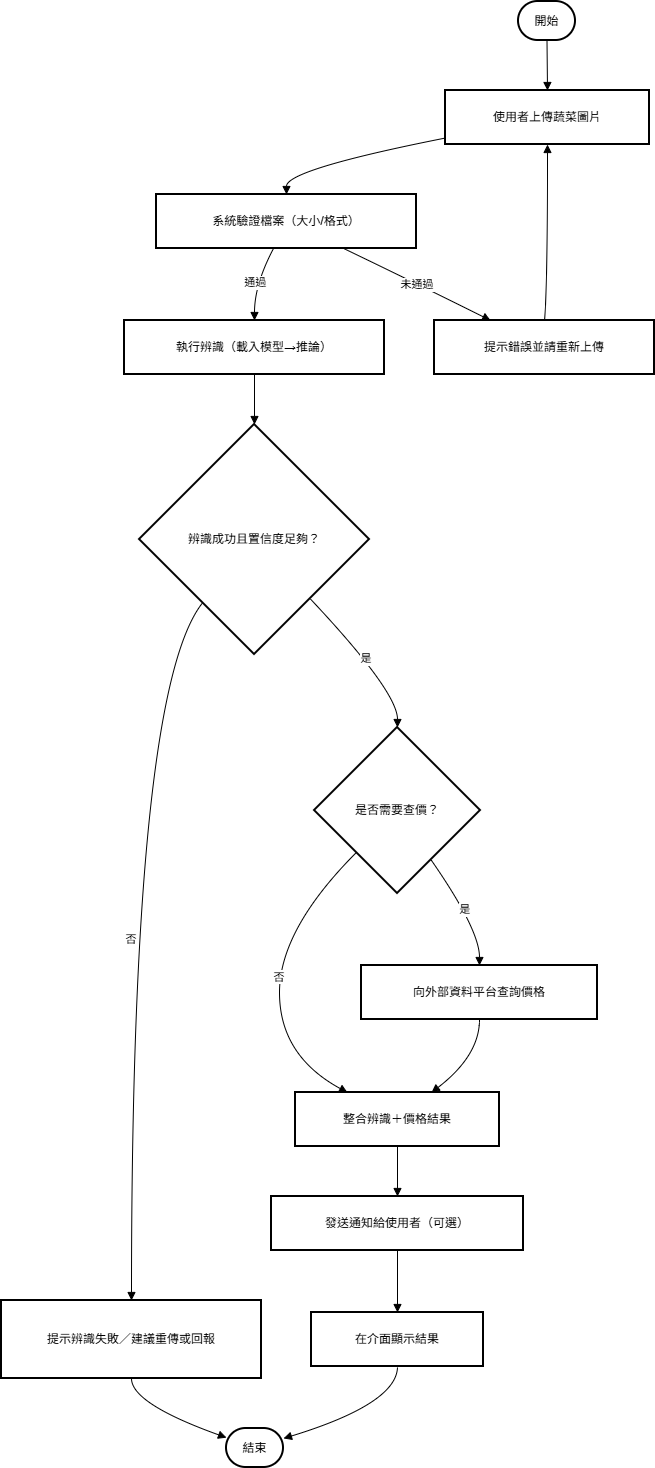

The diagram above was exported from draw.io. Its source (the exported page's mxGraphModel, read from the mxfile embedded in the PNG):
<mxGraphModel dx="1281" dy="562" grid="1" gridSize="10" guides="1" tooltips="1" connect="1" arrows="1" fold="1" page="1" pageScale="1" pageWidth="2336" pageHeight="1654" math="0" shadow="0">
  <root>
    <mxCell id="0" />
    <mxCell id="1" parent="0" />
    <mxCell id="OicKq3-90AvPM4lvHejE-1" value="開始" style="rounded=1;whiteSpace=wrap;arcSize=50;strokeWidth=2;" vertex="1" parent="1">
      <mxGeometry x="537" y="20" width="57" height="39" as="geometry" />
    </mxCell>
    <mxCell id="OicKq3-90AvPM4lvHejE-2" value="使用者上傳蔬菜圖片" style="whiteSpace=wrap;strokeWidth=2;" vertex="1" parent="1">
      <mxGeometry x="464" y="109" width="204" height="54" as="geometry" />
    </mxCell>
    <mxCell id="OicKq3-90AvPM4lvHejE-3" value="系統驗證檔案（大小/格式）" style="whiteSpace=wrap;strokeWidth=2;" vertex="1" parent="1">
      <mxGeometry x="175" y="213" width="260" height="54" as="geometry" />
    </mxCell>
    <mxCell id="OicKq3-90AvPM4lvHejE-4" value="執行辨識（載入模型→推論）" style="whiteSpace=wrap;strokeWidth=2;" vertex="1" parent="1">
      <mxGeometry x="143" y="339" width="260" height="54" as="geometry" />
    </mxCell>
    <mxCell id="OicKq3-90AvPM4lvHejE-5" value="提示錯誤並請重新上傳" style="whiteSpace=wrap;strokeWidth=2;" vertex="1" parent="1">
      <mxGeometry x="453" y="339" width="220" height="54" as="geometry" />
    </mxCell>
    <mxCell id="OicKq3-90AvPM4lvHejE-6" value="辨識成功且置信度足夠？" style="rhombus;strokeWidth=2;whiteSpace=wrap;" vertex="1" parent="1">
      <mxGeometry x="158" y="443" width="230" height="230" as="geometry" />
    </mxCell>
    <mxCell id="OicKq3-90AvPM4lvHejE-7" value="是否需要查價？" style="rhombus;strokeWidth=2;whiteSpace=wrap;" vertex="1" parent="1">
      <mxGeometry x="333" y="746" width="166" height="166" as="geometry" />
    </mxCell>
    <mxCell id="OicKq3-90AvPM4lvHejE-8" value="提示辨識失敗／建議重傳或回報" style="whiteSpace=wrap;strokeWidth=2;" vertex="1" parent="1">
      <mxGeometry x="20" y="1319" width="260" height="78" as="geometry" />
    </mxCell>
    <mxCell id="OicKq3-90AvPM4lvHejE-9" value="結束" style="rounded=1;whiteSpace=wrap;arcSize=50;strokeWidth=2;" vertex="1" parent="1">
      <mxGeometry x="245" y="1447" width="57" height="39" as="geometry" />
    </mxCell>
    <mxCell id="OicKq3-90AvPM4lvHejE-10" value="向外部資料平台查詢價格" style="whiteSpace=wrap;strokeWidth=2;" vertex="1" parent="1">
      <mxGeometry x="380" y="984" width="236" height="54" as="geometry" />
    </mxCell>
    <mxCell id="OicKq3-90AvPM4lvHejE-11" value="整合辨識＋價格結果" style="whiteSpace=wrap;strokeWidth=2;" vertex="1" parent="1">
      <mxGeometry x="314" y="1111" width="204" height="54" as="geometry" />
    </mxCell>
    <mxCell id="OicKq3-90AvPM4lvHejE-12" value="發送通知給使用者（可選）" style="whiteSpace=wrap;strokeWidth=2;" vertex="1" parent="1">
      <mxGeometry x="290" y="1215" width="252" height="54" as="geometry" />
    </mxCell>
    <mxCell id="OicKq3-90AvPM4lvHejE-13" value="在介面顯示結果" style="whiteSpace=wrap;strokeWidth=2;" vertex="1" parent="1">
      <mxGeometry x="330" y="1331" width="172" height="54" as="geometry" />
    </mxCell>
    <mxCell id="OicKq3-90AvPM4lvHejE-14" value="" style="curved=1;startArrow=none;endArrow=block;exitX=0.5;exitY=1;entryX=0.5;entryY=0;rounded=0;" edge="1" parent="1" source="OicKq3-90AvPM4lvHejE-1" target="OicKq3-90AvPM4lvHejE-2">
      <mxGeometry relative="1" as="geometry">
        <Array as="points" />
      </mxGeometry>
    </mxCell>
    <mxCell id="OicKq3-90AvPM4lvHejE-15" value="" style="curved=1;startArrow=none;endArrow=block;exitX=0;exitY=0.88;entryX=0.5;entryY=0;rounded=0;" edge="1" parent="1" source="OicKq3-90AvPM4lvHejE-2" target="OicKq3-90AvPM4lvHejE-3">
      <mxGeometry relative="1" as="geometry">
        <Array as="points">
          <mxPoint x="305" y="188" />
        </Array>
      </mxGeometry>
    </mxCell>
    <mxCell id="OicKq3-90AvPM4lvHejE-16" value="通過" style="curved=1;startArrow=none;endArrow=block;exitX=0.45;exitY=1;entryX=0.5;entryY=0.01;rounded=0;" edge="1" parent="1" source="OicKq3-90AvPM4lvHejE-3" target="OicKq3-90AvPM4lvHejE-4">
      <mxGeometry relative="1" as="geometry">
        <Array as="points">
          <mxPoint x="273" y="303" />
        </Array>
      </mxGeometry>
    </mxCell>
    <mxCell id="OicKq3-90AvPM4lvHejE-17" value="未通過" style="curved=1;startArrow=none;endArrow=block;exitX=0.72;exitY=1;entryX=0.26;entryY=0.01;rounded=0;" edge="1" parent="1" source="OicKq3-90AvPM4lvHejE-3" target="OicKq3-90AvPM4lvHejE-5">
      <mxGeometry relative="1" as="geometry">
        <Array as="points">
          <mxPoint x="437" y="303" />
        </Array>
      </mxGeometry>
    </mxCell>
    <mxCell id="OicKq3-90AvPM4lvHejE-18" value="" style="curved=1;startArrow=none;endArrow=block;exitX=0.5;exitY=0.01;entryX=0.5;entryY=1;rounded=0;" edge="1" parent="1" source="OicKq3-90AvPM4lvHejE-5" target="OicKq3-90AvPM4lvHejE-2">
      <mxGeometry relative="1" as="geometry">
        <Array as="points">
          <mxPoint x="566" y="303" />
        </Array>
      </mxGeometry>
    </mxCell>
    <mxCell id="OicKq3-90AvPM4lvHejE-19" value="" style="curved=1;startArrow=none;endArrow=block;exitX=0.5;exitY=1.01;entryX=0.5;entryY=0;rounded=0;" edge="1" parent="1" source="OicKq3-90AvPM4lvHejE-4" target="OicKq3-90AvPM4lvHejE-6">
      <mxGeometry relative="1" as="geometry">
        <Array as="points" />
      </mxGeometry>
    </mxCell>
    <mxCell id="OicKq3-90AvPM4lvHejE-20" value="是" style="curved=1;startArrow=none;endArrow=block;exitX=0.97;exitY=1;entryX=0.5;entryY=0;rounded=0;" edge="1" parent="1" source="OicKq3-90AvPM4lvHejE-6" target="OicKq3-90AvPM4lvHejE-7">
      <mxGeometry relative="1" as="geometry">
        <Array as="points">
          <mxPoint x="416" y="710" />
        </Array>
      </mxGeometry>
    </mxCell>
    <mxCell id="OicKq3-90AvPM4lvHejE-21" value="否" style="curved=1;startArrow=none;endArrow=block;exitX=0.09;exitY=1;entryX=0.5;entryY=-0.01;rounded=0;" edge="1" parent="1" source="OicKq3-90AvPM4lvHejE-6" target="OicKq3-90AvPM4lvHejE-8">
      <mxGeometry relative="1" as="geometry">
        <Array as="points">
          <mxPoint x="150" y="710" />
        </Array>
      </mxGeometry>
    </mxCell>
    <mxCell id="OicKq3-90AvPM4lvHejE-22" value="" style="curved=1;startArrow=none;endArrow=block;exitX=0.5;exitY=0.99;entryX=-0.01;entryY=0.23;rounded=0;" edge="1" parent="1" source="OicKq3-90AvPM4lvHejE-8" target="OicKq3-90AvPM4lvHejE-9">
      <mxGeometry relative="1" as="geometry">
        <Array as="points">
          <mxPoint x="150" y="1422" />
        </Array>
      </mxGeometry>
    </mxCell>
    <mxCell id="OicKq3-90AvPM4lvHejE-23" value="是" style="curved=1;startArrow=none;endArrow=block;exitX=0.84;exitY=1;entryX=0.5;entryY=0;rounded=0;" edge="1" parent="1" source="OicKq3-90AvPM4lvHejE-7" target="OicKq3-90AvPM4lvHejE-10">
      <mxGeometry relative="1" as="geometry">
        <Array as="points">
          <mxPoint x="498" y="948" />
        </Array>
      </mxGeometry>
    </mxCell>
    <mxCell id="OicKq3-90AvPM4lvHejE-24" value="否" style="curved=1;startArrow=none;endArrow=block;exitX=0.01;exitY=1;entryX=0.25;entryY=-0.01;rounded=0;" edge="1" parent="1" source="OicKq3-90AvPM4lvHejE-7" target="OicKq3-90AvPM4lvHejE-11">
      <mxGeometry relative="1" as="geometry">
        <Array as="points">
          <mxPoint x="298" y="948" />
          <mxPoint x="298" y="1074" />
        </Array>
      </mxGeometry>
    </mxCell>
    <mxCell id="OicKq3-90AvPM4lvHejE-25" value="" style="curved=1;startArrow=none;endArrow=block;exitX=0.5;exitY=1;entryX=0.67;entryY=-0.01;rounded=0;" edge="1" parent="1" source="OicKq3-90AvPM4lvHejE-10" target="OicKq3-90AvPM4lvHejE-11">
      <mxGeometry relative="1" as="geometry">
        <Array as="points">
          <mxPoint x="498" y="1074" />
        </Array>
      </mxGeometry>
    </mxCell>
    <mxCell id="OicKq3-90AvPM4lvHejE-26" value="" style="curved=1;startArrow=none;endArrow=block;exitX=0.5;exitY=0.99;entryX=0.5;entryY=-0.01;rounded=0;" edge="1" parent="1" source="OicKq3-90AvPM4lvHejE-11" target="OicKq3-90AvPM4lvHejE-12">
      <mxGeometry relative="1" as="geometry">
        <Array as="points" />
      </mxGeometry>
    </mxCell>
    <mxCell id="OicKq3-90AvPM4lvHejE-27" value="" style="curved=1;startArrow=none;endArrow=block;exitX=0.5;exitY=0.99;entryX=0.5;entryY=-0.01;rounded=0;" edge="1" parent="1" source="OicKq3-90AvPM4lvHejE-12" target="OicKq3-90AvPM4lvHejE-13">
      <mxGeometry relative="1" as="geometry">
        <Array as="points" />
      </mxGeometry>
    </mxCell>
    <mxCell id="OicKq3-90AvPM4lvHejE-28" value="" style="curved=1;startArrow=none;endArrow=block;exitX=0.5;exitY=0.99;entryX=0.99;entryY=0.26;rounded=0;" edge="1" parent="1" source="OicKq3-90AvPM4lvHejE-13" target="OicKq3-90AvPM4lvHejE-9">
      <mxGeometry relative="1" as="geometry">
        <Array as="points">
          <mxPoint x="416" y="1422" />
        </Array>
      </mxGeometry>
    </mxCell>
  </root>
</mxGraphModel>